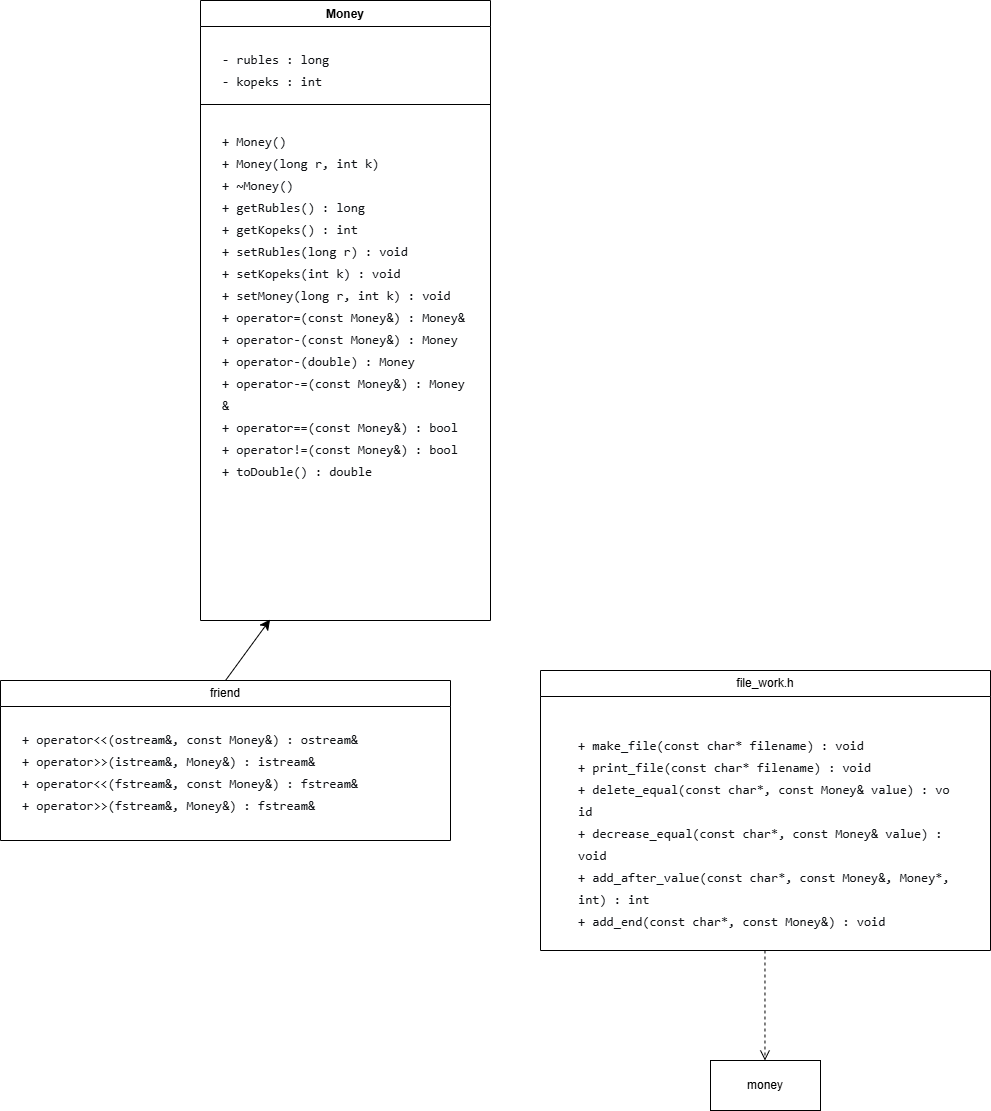

The diagram above was exported from draw.io. Its source (the exported page's mxGraphModel, read from the mxfile embedded in the PNG):
<mxGraphModel dx="1086" dy="1402" grid="1" gridSize="10" guides="1" tooltips="1" connect="1" arrows="1" fold="1" page="1" pageScale="1" pageWidth="827" pageHeight="1169" math="0" shadow="0">
  <root>
    <mxCell id="0" />
    <mxCell id="1" parent="0" />
    <mxCell id="l94a12mntY-jfLOdGkFb-1" parent="1" style="swimlane;fontStyle=1;align=center;verticalAlign=top;childLayout=stackLayout;horizontal=1;startSize=26;horizontalStack=0;resizeParent=1;resizeParentMax=0;resizeLast=0;collapsible=1;marginBottom=0;whiteSpace=wrap;html=1;" value="Money" vertex="1">
      <mxGeometry height="620" width="290" x="370" y="300" as="geometry" />
    </mxCell>
    <mxCell id="l94a12mntY-jfLOdGkFb-2" parent="l94a12mntY-jfLOdGkFb-1" style="text;strokeColor=none;fillColor=none;align=left;verticalAlign=top;spacingLeft=4;spacingRight=4;overflow=hidden;rotatable=0;points=[[0,0.5],[1,0.5]];portConstraint=eastwest;whiteSpace=wrap;html=1;" value="&lt;pre style=&quot;font-variant-numeric: normal; font-variant-east-asian: normal; font-variant-alternates: normal; font-size-adjust: none; font-language-override: normal; font-kerning: auto; font-optical-sizing: auto; font-feature-settings: normal; font-variation-settings: normal; font-variant-position: normal; font-variant-emoji: normal; font-stretch: normal; font-size: 13px; line-height: 22px; font-family: Menlo, Monaco, Consolas, &amp;quot;Cascadia Mono&amp;quot;, &amp;quot;Ubuntu Mono&amp;quot;, &amp;quot;DejaVu Sans Mono&amp;quot;, &amp;quot;Liberation Mono&amp;quot;, &amp;quot;JetBrains Mono&amp;quot;, &amp;quot;Fira Code&amp;quot;, Cousine, &amp;quot;Roboto Mono&amp;quot;, &amp;quot;Courier New&amp;quot;, Courier, sans-serif, system-ui; overflow: auto; text-wrap-mode: wrap; word-break: break-all; padding: 16px; color: rgb(15, 17, 21); margin: 0px !important;&quot;&gt;- rubles : long                                 &lt;br&gt;- kopeks : int&lt;/pre&gt;" vertex="1">
      <mxGeometry height="74" width="290" y="26" as="geometry" />
    </mxCell>
    <mxCell id="l94a12mntY-jfLOdGkFb-3" parent="l94a12mntY-jfLOdGkFb-1" style="line;strokeWidth=1;fillColor=none;align=left;verticalAlign=middle;spacingTop=-1;spacingLeft=3;spacingRight=3;rotatable=0;labelPosition=right;points=[];portConstraint=eastwest;strokeColor=inherit;" value="" vertex="1">
      <mxGeometry height="8" width="290" y="100" as="geometry" />
    </mxCell>
    <mxCell id="l94a12mntY-jfLOdGkFb-4" parent="l94a12mntY-jfLOdGkFb-1" style="text;strokeColor=none;fillColor=none;align=left;verticalAlign=top;spacingLeft=4;spacingRight=4;overflow=hidden;rotatable=0;points=[[0,0.5],[1,0.5]];portConstraint=eastwest;whiteSpace=wrap;html=1;" value="&lt;pre style=&quot;font-variant-numeric: normal; font-variant-east-asian: normal; font-variant-alternates: normal; font-size-adjust: none; font-language-override: normal; font-kerning: auto; font-optical-sizing: auto; font-feature-settings: normal; font-variation-settings: normal; font-variant-position: normal; font-variant-emoji: normal; font-stretch: normal; font-size: 13px; line-height: 22px; font-family: Menlo, Monaco, Consolas, &amp;quot;Cascadia Mono&amp;quot;, &amp;quot;Ubuntu Mono&amp;quot;, &amp;quot;DejaVu Sans Mono&amp;quot;, &amp;quot;Liberation Mono&amp;quot;, &amp;quot;JetBrains Mono&amp;quot;, &amp;quot;Fira Code&amp;quot;, Cousine, &amp;quot;Roboto Mono&amp;quot;, &amp;quot;Courier New&amp;quot;, Courier, sans-serif, system-ui; overflow: auto; text-wrap-mode: wrap; word-break: break-all; padding: 16px; color: rgb(15, 17, 21); margin: 0px !important;&quot;&gt;+ Money()                                       &lt;br/&gt;+ Money(long r, int k)                          &lt;br/&gt;+ ~Money()                                      &lt;br/&gt;+ getRubles() : long                            &lt;br/&gt;+ getKopeks() : int                             &lt;br/&gt;+ setRubles(long r) : void                      &lt;br/&gt;+ setKopeks(int k) : void                       &lt;br/&gt;+ setMoney(long r, int k) : void                &lt;br/&gt;+ operator=(const Money&amp;amp;) : Money&amp;amp;              &lt;br/&gt;+ operator-(const Money&amp;amp;) : Money               &lt;br/&gt;+ operator-(double) : Money                     &lt;br/&gt;+ operator-=(const Money&amp;amp;) : Money&amp;amp;             &lt;br/&gt;+ operator==(const Money&amp;amp;) : bool               &lt;br/&gt;+ operator!=(const Money&amp;amp;) : bool               &lt;br/&gt;+ toDouble() : double &lt;/pre&gt;" vertex="1">
      <mxGeometry height="512" width="290" y="108" as="geometry" />
    </mxCell>
    <mxCell id="l94a12mntY-jfLOdGkFb-5" parent="1" style="swimlane;fontStyle=0;childLayout=stackLayout;horizontal=1;startSize=26;fillColor=none;horizontalStack=0;resizeParent=1;resizeParentMax=0;resizeLast=0;collapsible=1;marginBottom=0;whiteSpace=wrap;html=1;" value="friend" vertex="1">
      <mxGeometry height="160" width="450" x="170" y="980" as="geometry" />
    </mxCell>
    <mxCell id="l94a12mntY-jfLOdGkFb-8" parent="l94a12mntY-jfLOdGkFb-5" style="text;strokeColor=none;fillColor=none;align=left;verticalAlign=top;spacingLeft=4;spacingRight=4;overflow=hidden;rotatable=0;points=[[0,0.5],[1,0.5]];portConstraint=eastwest;whiteSpace=wrap;html=1;" value="&lt;pre style=&quot;font-variant-numeric: normal; font-variant-east-asian: normal; font-variant-alternates: normal; font-size-adjust: none; font-language-override: normal; font-kerning: auto; font-optical-sizing: auto; font-feature-settings: normal; font-variation-settings: normal; font-variant-position: normal; font-variant-emoji: normal; font-stretch: normal; font-size: 13px; line-height: 22px; font-family: Menlo, Monaco, Consolas, &amp;quot;Cascadia Mono&amp;quot;, &amp;quot;Ubuntu Mono&amp;quot;, &amp;quot;DejaVu Sans Mono&amp;quot;, &amp;quot;Liberation Mono&amp;quot;, &amp;quot;JetBrains Mono&amp;quot;, &amp;quot;Fira Code&amp;quot;, Cousine, &amp;quot;Roboto Mono&amp;quot;, &amp;quot;Courier New&amp;quot;, Courier, sans-serif, system-ui; overflow: auto; text-wrap-mode: wrap; word-break: break-all; padding: 16px; color: rgb(15, 17, 21); margin: 0px !important;&quot;&gt;+ operator&amp;lt;&amp;lt;(ostream&amp;amp;, const Money&amp;amp;) : ostream&amp;amp;                 &lt;br/&gt;+ operator&amp;gt;&amp;gt;(istream&amp;amp;, Money&amp;amp;) : istream&amp;amp;                       &lt;br/&gt;+ operator&amp;lt;&amp;lt;(fstream&amp;amp;, const Money&amp;amp;) : fstream&amp;amp;                 &lt;br/&gt;+ operator&amp;gt;&amp;gt;(fstream&amp;amp;, Money&amp;amp;) : fstream&amp;amp;&lt;/pre&gt;" vertex="1">
      <mxGeometry height="134" width="450" y="26" as="geometry" />
    </mxCell>
    <mxCell id="l94a12mntY-jfLOdGkFb-9" edge="1" parent="1" source="l94a12mntY-jfLOdGkFb-5" style="edgeStyle=none;curved=1;rounded=0;orthogonalLoop=1;jettySize=auto;html=1;exitX=0.5;exitY=0;exitDx=0;exitDy=0;entryX=0.24;entryY=0.998;entryDx=0;entryDy=0;entryPerimeter=0;fontSize=12;startSize=8;endSize=8;" target="l94a12mntY-jfLOdGkFb-4">
      <mxGeometry relative="1" as="geometry" />
    </mxCell>
    <mxCell id="l94a12mntY-jfLOdGkFb-10" parent="1" style="swimlane;fontStyle=0;childLayout=stackLayout;horizontal=1;startSize=26;fillColor=none;horizontalStack=0;resizeParent=1;resizeParentMax=0;resizeLast=0;collapsible=1;marginBottom=0;whiteSpace=wrap;html=1;" value="file_work.h" vertex="1">
      <mxGeometry height="280" width="450" x="710" y="970" as="geometry" />
    </mxCell>
    <mxCell id="l94a12mntY-jfLOdGkFb-11" parent="l94a12mntY-jfLOdGkFb-10" style="text;strokeColor=none;fillColor=none;align=left;verticalAlign=top;spacingLeft=4;spacingRight=4;overflow=hidden;rotatable=0;points=[[0,0.5],[1,0.5]];portConstraint=eastwest;whiteSpace=wrap;html=1;" value="&lt;pre style=&quot;font-variant-numeric: normal; font-variant-east-asian: normal; font-variant-alternates: normal; font-size-adjust: none; font-language-override: normal; font-kerning: auto; font-optical-sizing: auto; font-feature-settings: normal; font-variation-settings: normal; font-variant-position: normal; font-variant-emoji: normal; font-stretch: normal; font-size: 13px; line-height: 22px; font-family: Menlo, Monaco, Consolas, &amp;quot;Cascadia Mono&amp;quot;, &amp;quot;Ubuntu Mono&amp;quot;, &amp;quot;DejaVu Sans Mono&amp;quot;, &amp;quot;Liberation Mono&amp;quot;, &amp;quot;JetBrains Mono&amp;quot;, &amp;quot;Fira Code&amp;quot;, Cousine, &amp;quot;Roboto Mono&amp;quot;, &amp;quot;Courier New&amp;quot;, Courier, sans-serif, system-ui; overflow: auto; text-wrap-mode: wrap; word-break: break-all; padding: 16px; color: rgb(15, 17, 21); margin: 0px !important;&quot;&gt;&lt;pre style=&quot;font-variant-numeric: normal; font-variant-east-asian: normal; font-variant-alternates: normal; font-size-adjust: none; font-language-override: normal; font-kerning: auto; font-optical-sizing: auto; font-feature-settings: normal; font-variation-settings: normal; font-variant-position: normal; font-variant-emoji: normal; font-stretch: normal; line-height: 22px; font-family: Menlo, Monaco, Consolas, &amp;quot;Cascadia Mono&amp;quot;, &amp;quot;Ubuntu Mono&amp;quot;, &amp;quot;DejaVu Sans Mono&amp;quot;, &amp;quot;Liberation Mono&amp;quot;, &amp;quot;JetBrains Mono&amp;quot;, &amp;quot;Fira Code&amp;quot;, Cousine, &amp;quot;Roboto Mono&amp;quot;, &amp;quot;Courier New&amp;quot;, Courier, sans-serif, system-ui; overflow: auto; text-wrap-mode: wrap; word-break: break-all; padding: 16px; margin: 0px !important;&quot;&gt;+ make_file(const char* filename) : void                        &lt;br/&gt;+ print_file(const char* filename) : void                       &lt;br/&gt;+ delete_equal(const char*, const Money&amp;amp; value) : void          &lt;br/&gt;+ decrease_equal(const char*, const Money&amp;amp; value) : void        &lt;br/&gt;+ add_after_value(const char*, const Money&amp;amp;, Money*, int) : int &lt;br/&gt;+ add_end(const char*, const Money&amp;amp;) : void&lt;/pre&gt;&lt;/pre&gt;" vertex="1">
      <mxGeometry height="254" width="450" y="26" as="geometry" />
    </mxCell>
    <mxCell id="l94a12mntY-jfLOdGkFb-12" parent="1" style="html=1;whiteSpace=wrap;" value="money" vertex="1">
      <mxGeometry height="50" width="110" x="880" y="1360" as="geometry" />
    </mxCell>
    <mxCell id="l94a12mntY-jfLOdGkFb-14" edge="1" parent="1" style="html=1;verticalAlign=bottom;endArrow=open;dashed=1;endSize=8;curved=0;rounded=0;fontSize=12;" value="">
      <mxGeometry relative="1" as="geometry">
        <mxPoint x="934.47" y="1250" as="sourcePoint" />
        <mxPoint x="934.47" y="1360" as="targetPoint" />
      </mxGeometry>
    </mxCell>
  </root>
</mxGraphModel>